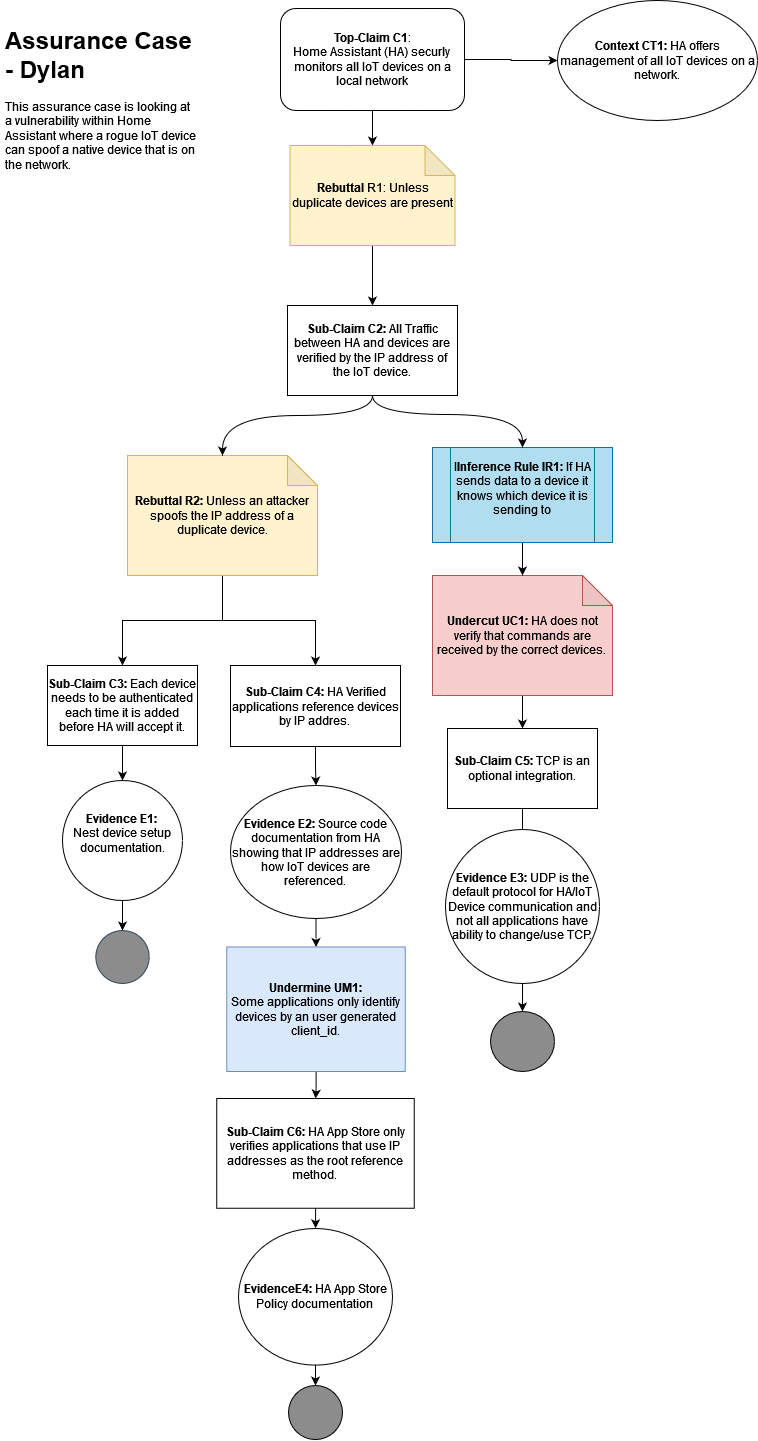

The diagram above was exported from draw.io. Its source (the exported page's mxGraphModel, read from the mxfile embedded in the PNG):
<mxGraphModel dx="1360" dy="792" grid="0" gridSize="10" guides="1" tooltips="1" connect="1" arrows="1" fold="1" page="1" pageScale="1" pageWidth="827" pageHeight="1169" background="#FFFFFF" math="0" shadow="0">
  <root>
    <mxCell id="WIyWlLk6GJQsqaUBKTNV-0" />
    <mxCell id="WIyWlLk6GJQsqaUBKTNV-1" parent="WIyWlLk6GJQsqaUBKTNV-0" />
    <mxCell id="cvqsO4UkrpHn_dr_hChA-4" value="" style="edgeStyle=orthogonalEdgeStyle;rounded=0;orthogonalLoop=1;jettySize=auto;html=1;" parent="WIyWlLk6GJQsqaUBKTNV-1" source="WIyWlLk6GJQsqaUBKTNV-3" target="cvqsO4UkrpHn_dr_hChA-0" edge="1">
      <mxGeometry relative="1" as="geometry" />
    </mxCell>
    <mxCell id="cvqsO4UkrpHn_dr_hChA-15" value="" style="edgeStyle=orthogonalEdgeStyle;rounded=0;orthogonalLoop=1;jettySize=auto;html=1;" parent="WIyWlLk6GJQsqaUBKTNV-1" source="WIyWlLk6GJQsqaUBKTNV-3" target="cvqsO4UkrpHn_dr_hChA-13" edge="1">
      <mxGeometry relative="1" as="geometry" />
    </mxCell>
    <mxCell id="WIyWlLk6GJQsqaUBKTNV-3" value="&lt;div&gt;&lt;b&gt;Top-Claim C1&lt;/b&gt;:&lt;/div&gt;&lt;div&gt;Home Assistant (HA) securly&lt;br&gt;&lt;/div&gt;&lt;div&gt; monitors all IoT devices on a local network&lt;/div&gt;" style="rounded=1;whiteSpace=wrap;html=1;fontSize=12;glass=0;strokeWidth=1;shadow=0;" parent="WIyWlLk6GJQsqaUBKTNV-1" vertex="1">
      <mxGeometry x="333" y="33" width="184" height="102" as="geometry" />
    </mxCell>
    <mxCell id="cvqsO4UkrpHn_dr_hChA-5" value="" style="edgeStyle=orthogonalEdgeStyle;rounded=0;orthogonalLoop=1;jettySize=auto;html=1;" parent="WIyWlLk6GJQsqaUBKTNV-1" source="cvqsO4UkrpHn_dr_hChA-0" target="cvqsO4UkrpHn_dr_hChA-2" edge="1">
      <mxGeometry relative="1" as="geometry" />
    </mxCell>
    <mxCell id="cvqsO4UkrpHn_dr_hChA-0" value="&lt;b&gt;Rebuttal &lt;/b&gt;R1: Unless duplicate devices are present&lt;br&gt;&lt;b&gt;&lt;/b&gt;" style="shape=note;whiteSpace=wrap;html=1;backgroundOutline=1;darkOpacity=0.05;fillColor=#fff2cc;strokeColor=#d6b656;" parent="WIyWlLk6GJQsqaUBKTNV-1" vertex="1">
      <mxGeometry x="342.5" y="170" width="165" height="100" as="geometry" />
    </mxCell>
    <mxCell id="cvqsO4UkrpHn_dr_hChA-2" value="&lt;div&gt;&lt;b&gt;Sub-Claim C2: &lt;/b&gt;All Traffic between HA and devices are verified by the IP address of the IoT device.&lt;/div&gt;" style="rounded=0;whiteSpace=wrap;html=1;" parent="WIyWlLk6GJQsqaUBKTNV-1" vertex="1">
      <mxGeometry x="340" y="330" width="170" height="90" as="geometry" />
    </mxCell>
    <mxCell id="cvqsO4UkrpHn_dr_hChA-17" value="" style="edgeStyle=orthogonalEdgeStyle;rounded=0;orthogonalLoop=1;jettySize=auto;html=1;" parent="WIyWlLk6GJQsqaUBKTNV-1" source="cvqsO4UkrpHn_dr_hChA-7" target="cvqsO4UkrpHn_dr_hChA-16" edge="1">
      <mxGeometry relative="1" as="geometry" />
    </mxCell>
    <mxCell id="cvqsO4UkrpHn_dr_hChA-19" value="" style="edgeStyle=orthogonalEdgeStyle;rounded=0;orthogonalLoop=1;jettySize=auto;html=1;" parent="WIyWlLk6GJQsqaUBKTNV-1" source="cvqsO4UkrpHn_dr_hChA-7" target="cvqsO4UkrpHn_dr_hChA-18" edge="1">
      <mxGeometry relative="1" as="geometry" />
    </mxCell>
    <mxCell id="cvqsO4UkrpHn_dr_hChA-7" value="&lt;b&gt;Rebuttal R2:&lt;/b&gt; Unless an attacker spoofs the IP address of a duplicate device." style="shape=note;whiteSpace=wrap;html=1;backgroundOutline=1;darkOpacity=0.05;fillColor=#fff2cc;strokeColor=#d6b656;" parent="WIyWlLk6GJQsqaUBKTNV-1" vertex="1">
      <mxGeometry x="180" y="480" width="190" height="120" as="geometry" />
    </mxCell>
    <mxCell id="cvqsO4UkrpHn_dr_hChA-25" value="" style="edgeStyle=orthogonalEdgeStyle;rounded=0;orthogonalLoop=1;jettySize=auto;html=1;" parent="WIyWlLk6GJQsqaUBKTNV-1" source="cvqsO4UkrpHn_dr_hChA-8" target="cvqsO4UkrpHn_dr_hChA-24" edge="1">
      <mxGeometry relative="1" as="geometry" />
    </mxCell>
    <mxCell id="cvqsO4UkrpHn_dr_hChA-8" value="&lt;b&gt;Undercut UC1: &lt;/b&gt;HA does not verify that commands are received by the correct devices.&lt;br&gt;&lt;b&gt;&lt;/b&gt;" style="shape=note;whiteSpace=wrap;html=1;backgroundOutline=1;darkOpacity=0.05;fillColor=#f8cecc;strokeColor=#b85450;" parent="WIyWlLk6GJQsqaUBKTNV-1" vertex="1">
      <mxGeometry x="485" y="600" width="180" height="120" as="geometry" />
    </mxCell>
    <mxCell id="cvqsO4UkrpHn_dr_hChA-11" value="" style="curved=1;endArrow=classic;html=1;rounded=0;edgeStyle=orthogonalEdgeStyle;exitX=0.5;exitY=1;exitDx=0;exitDy=0;entryX=0.5;entryY=0;entryDx=0;entryDy=0;entryPerimeter=0;" parent="WIyWlLk6GJQsqaUBKTNV-1" source="cvqsO4UkrpHn_dr_hChA-2" target="cvqsO4UkrpHn_dr_hChA-7" edge="1">
      <mxGeometry width="50" height="50" relative="1" as="geometry">
        <mxPoint x="390" y="440" as="sourcePoint" />
        <mxPoint x="430" y="530" as="targetPoint" />
        <Array as="points">
          <mxPoint x="425" y="440" />
          <mxPoint x="275" y="440" />
        </Array>
      </mxGeometry>
    </mxCell>
    <mxCell id="cvqsO4UkrpHn_dr_hChA-13" value="&lt;b&gt;Context CT1: &lt;/b&gt;HA offers management of all IoT devices on a network.&lt;br&gt;&lt;b&gt;&lt;/b&gt;" style="ellipse;whiteSpace=wrap;html=1;" parent="WIyWlLk6GJQsqaUBKTNV-1" vertex="1">
      <mxGeometry x="610" y="25" width="200" height="120" as="geometry" />
    </mxCell>
    <mxCell id="cvqsO4UkrpHn_dr_hChA-21" value="" style="edgeStyle=orthogonalEdgeStyle;rounded=0;orthogonalLoop=1;jettySize=auto;html=1;" parent="WIyWlLk6GJQsqaUBKTNV-1" source="cvqsO4UkrpHn_dr_hChA-16" target="cvqsO4UkrpHn_dr_hChA-20" edge="1">
      <mxGeometry relative="1" as="geometry" />
    </mxCell>
    <mxCell id="cvqsO4UkrpHn_dr_hChA-16" value="&lt;b&gt;Sub-Claim C3: &lt;/b&gt;Each device needs to be authenticated each time it is added before HA will accept it.&lt;br&gt;&lt;b&gt;&lt;/b&gt;" style="whiteSpace=wrap;html=1;" parent="WIyWlLk6GJQsqaUBKTNV-1" vertex="1">
      <mxGeometry x="100" y="690" width="150" height="80" as="geometry" />
    </mxCell>
    <mxCell id="ynV8e1YfJNxC6IpW0-Re-13" value="" style="edgeStyle=orthogonalEdgeStyle;rounded=0;orthogonalLoop=1;jettySize=auto;html=1;" parent="WIyWlLk6GJQsqaUBKTNV-1" source="cvqsO4UkrpHn_dr_hChA-18" target="ynV8e1YfJNxC6IpW0-Re-12" edge="1">
      <mxGeometry relative="1" as="geometry" />
    </mxCell>
    <mxCell id="cvqsO4UkrpHn_dr_hChA-18" value="&lt;b&gt;Sub-Claim C4: &lt;/b&gt;HA Verified applications reference devices by IP addres.&lt;br&gt;&lt;b&gt;&lt;/b&gt;" style="whiteSpace=wrap;html=1;" parent="WIyWlLk6GJQsqaUBKTNV-1" vertex="1">
      <mxGeometry x="283" y="690" width="170" height="81" as="geometry" />
    </mxCell>
    <mxCell id="cvqsO4UkrpHn_dr_hChA-23" value="" style="edgeStyle=orthogonalEdgeStyle;rounded=0;orthogonalLoop=1;jettySize=auto;html=1;" parent="WIyWlLk6GJQsqaUBKTNV-1" source="cvqsO4UkrpHn_dr_hChA-20" target="cvqsO4UkrpHn_dr_hChA-22" edge="1">
      <mxGeometry relative="1" as="geometry" />
    </mxCell>
    <mxCell id="cvqsO4UkrpHn_dr_hChA-20" value="&lt;div&gt;&lt;b&gt;Evidence E1: &lt;br&gt;&lt;/b&gt;&lt;/div&gt;&lt;div&gt;Nest device setup documentation.&lt;/div&gt;&lt;div&gt;&lt;br&gt;&lt;/div&gt;" style="ellipse;whiteSpace=wrap;html=1;" parent="WIyWlLk6GJQsqaUBKTNV-1" vertex="1">
      <mxGeometry x="115" y="805" width="120" height="120" as="geometry" />
    </mxCell>
    <mxCell id="cvqsO4UkrpHn_dr_hChA-22" value="" style="ellipse;whiteSpace=wrap;html=1;fillColor=#8C8C8C;strokeColor=#314354;fontColor=#ffffff;" parent="WIyWlLk6GJQsqaUBKTNV-1" vertex="1">
      <mxGeometry x="148.25" y="955" width="53.5" height="53" as="geometry" />
    </mxCell>
    <mxCell id="cvqsO4UkrpHn_dr_hChA-27" value="" style="edgeStyle=orthogonalEdgeStyle;rounded=0;orthogonalLoop=1;jettySize=auto;html=1;startArrow=none;" parent="WIyWlLk6GJQsqaUBKTNV-1" source="ynV8e1YfJNxC6IpW0-Re-5" edge="1">
      <mxGeometry relative="1" as="geometry">
        <mxPoint x="575.0999999999999" y="980" as="targetPoint" />
      </mxGeometry>
    </mxCell>
    <mxCell id="cvqsO4UkrpHn_dr_hChA-24" value="&lt;b&gt;Sub-Claim C5: &lt;/b&gt;TCP is an optional integration. &lt;br&gt;&lt;b&gt;&lt;/b&gt;" style="whiteSpace=wrap;html=1;" parent="WIyWlLk6GJQsqaUBKTNV-1" vertex="1">
      <mxGeometry x="500" y="753" width="150" height="80" as="geometry" />
    </mxCell>
    <mxCell id="ynV8e1YfJNxC6IpW0-Re-4" value="" style="edgeStyle=orthogonalEdgeStyle;rounded=0;orthogonalLoop=1;jettySize=auto;html=1;exitX=0.5;exitY=1;exitDx=0;exitDy=0;" parent="WIyWlLk6GJQsqaUBKTNV-1" source="ynV8e1YfJNxC6IpW0-Re-9" target="cvqsO4UkrpHn_dr_hChA-8" edge="1">
      <mxGeometry relative="1" as="geometry">
        <mxPoint x="575" y="589.9999999999998" as="sourcePoint" />
      </mxGeometry>
    </mxCell>
    <mxCell id="ynV8e1YfJNxC6IpW0-Re-7" value="" style="edgeStyle=orthogonalEdgeStyle;rounded=0;orthogonalLoop=1;jettySize=auto;html=1;" parent="WIyWlLk6GJQsqaUBKTNV-1" source="ynV8e1YfJNxC6IpW0-Re-5" target="ynV8e1YfJNxC6IpW0-Re-6" edge="1">
      <mxGeometry relative="1" as="geometry" />
    </mxCell>
    <mxCell id="ynV8e1YfJNxC6IpW0-Re-6" value="" style="ellipse;whiteSpace=wrap;html=1;fillColor=#8C8C8C;" parent="WIyWlLk6GJQsqaUBKTNV-1" vertex="1">
      <mxGeometry x="543" y="1036" width="64" height="60" as="geometry" />
    </mxCell>
    <mxCell id="ynV8e1YfJNxC6IpW0-Re-9" value="&#10;I&lt;b&gt;Inference Rule IR1: &lt;/b&gt;If HA sends data to a device it knows which device it is sending to&#10;&#10;" style="shape=process;whiteSpace=wrap;html=1;backgroundOutline=1;fillColor=#b1ddf0;strokeColor=#10739e;" parent="WIyWlLk6GJQsqaUBKTNV-1" vertex="1">
      <mxGeometry x="485" y="472" width="180" height="95" as="geometry" />
    </mxCell>
    <mxCell id="ynV8e1YfJNxC6IpW0-Re-10" value="" style="curved=1;endArrow=classic;html=1;rounded=0;edgeStyle=orthogonalEdgeStyle;exitX=0.5;exitY=1;exitDx=0;exitDy=0;entryX=0.5;entryY=0;entryDx=0;entryDy=0;" parent="WIyWlLk6GJQsqaUBKTNV-1" source="cvqsO4UkrpHn_dr_hChA-2" target="ynV8e1YfJNxC6IpW0-Re-9" edge="1">
      <mxGeometry width="50" height="50" relative="1" as="geometry">
        <mxPoint x="401" y="777" as="sourcePoint" />
        <mxPoint x="451" y="727" as="targetPoint" />
        <Array as="points">
          <mxPoint x="425" y="439" />
          <mxPoint x="575" y="439" />
        </Array>
      </mxGeometry>
    </mxCell>
    <mxCell id="ynV8e1YfJNxC6IpW0-Re-5" value="&lt;b&gt;Evidence E3: &lt;/b&gt;UDP is the default protocol for HA/IoT Device communication and not all applications have ability to change/use TCP. " style="ellipse;whiteSpace=wrap;html=1;aspect=fixed;" parent="WIyWlLk6GJQsqaUBKTNV-1" vertex="1">
      <mxGeometry x="498" y="854" width="154" height="154" as="geometry" />
    </mxCell>
    <mxCell id="ynV8e1YfJNxC6IpW0-Re-11" value="" style="edgeStyle=orthogonalEdgeStyle;rounded=0;orthogonalLoop=1;jettySize=auto;html=1;endArrow=none;" parent="WIyWlLk6GJQsqaUBKTNV-1" source="cvqsO4UkrpHn_dr_hChA-24" target="ynV8e1YfJNxC6IpW0-Re-5" edge="1">
      <mxGeometry relative="1" as="geometry">
        <mxPoint x="575.0588235294117" y="833" as="sourcePoint" />
        <mxPoint x="575.0999999999999" y="980" as="targetPoint" />
      </mxGeometry>
    </mxCell>
    <mxCell id="ynV8e1YfJNxC6IpW0-Re-16" value="" style="edgeStyle=orthogonalEdgeStyle;rounded=0;orthogonalLoop=1;jettySize=auto;html=1;" parent="WIyWlLk6GJQsqaUBKTNV-1" source="ynV8e1YfJNxC6IpW0-Re-12" target="ynV8e1YfJNxC6IpW0-Re-15" edge="1">
      <mxGeometry relative="1" as="geometry" />
    </mxCell>
    <mxCell id="ynV8e1YfJNxC6IpW0-Re-12" value="&lt;b&gt;Evidence E2: &lt;/b&gt;Source code documentation from HA showing that IP addresses are how IoT devices are referenced. &lt;br&gt;&lt;b&gt;&lt;/b&gt;" style="ellipse;whiteSpace=wrap;html=1;" parent="WIyWlLk6GJQsqaUBKTNV-1" vertex="1">
      <mxGeometry x="283" y="810" width="171" height="133" as="geometry" />
    </mxCell>
    <mxCell id="ynV8e1YfJNxC6IpW0-Re-18" value="" style="edgeStyle=orthogonalEdgeStyle;rounded=0;orthogonalLoop=1;jettySize=auto;html=1;" parent="WIyWlLk6GJQsqaUBKTNV-1" source="ynV8e1YfJNxC6IpW0-Re-15" target="ynV8e1YfJNxC6IpW0-Re-17" edge="1">
      <mxGeometry relative="1" as="geometry" />
    </mxCell>
    <mxCell id="ynV8e1YfJNxC6IpW0-Re-15" value="&lt;b&gt;Undermine UM1: &lt;br&gt;&lt;/b&gt;&lt;div&gt;Some applications only identify devices by an user generated client_id. &lt;br&gt;&lt;/div&gt;" style="whiteSpace=wrap;html=1;fillColor=#dae8fc;strokeColor=#6c8ebf;" parent="WIyWlLk6GJQsqaUBKTNV-1" vertex="1">
      <mxGeometry x="279.25" y="971.5" width="178.5" height="124.5" as="geometry" />
    </mxCell>
    <mxCell id="ynV8e1YfJNxC6IpW0-Re-20" value="" style="edgeStyle=orthogonalEdgeStyle;rounded=0;orthogonalLoop=1;jettySize=auto;html=1;" parent="WIyWlLk6GJQsqaUBKTNV-1" source="ynV8e1YfJNxC6IpW0-Re-17" target="ynV8e1YfJNxC6IpW0-Re-19" edge="1">
      <mxGeometry relative="1" as="geometry" />
    </mxCell>
    <mxCell id="ynV8e1YfJNxC6IpW0-Re-17" value="&lt;b&gt;Sub-Claim C6: &lt;/b&gt;HA App Store only verifies applications that use IP addresses as the root reference method.&lt;br&gt;&lt;b&gt;&lt;/b&gt;" style="whiteSpace=wrap;html=1;" parent="WIyWlLk6GJQsqaUBKTNV-1" vertex="1">
      <mxGeometry x="269.25" y="1123" width="197.5" height="109.75" as="geometry" />
    </mxCell>
    <mxCell id="ynV8e1YfJNxC6IpW0-Re-22" value="" style="edgeStyle=orthogonalEdgeStyle;rounded=0;orthogonalLoop=1;jettySize=auto;html=1;" parent="WIyWlLk6GJQsqaUBKTNV-1" source="ynV8e1YfJNxC6IpW0-Re-19" target="ynV8e1YfJNxC6IpW0-Re-21" edge="1">
      <mxGeometry relative="1" as="geometry" />
    </mxCell>
    <mxCell id="ynV8e1YfJNxC6IpW0-Re-19" value="&lt;b&gt;EvidenceE4: &lt;/b&gt;HA App Store Policy documentation&lt;br&gt;&lt;b&gt;&lt;/b&gt;" style="ellipse;whiteSpace=wrap;html=1;" parent="WIyWlLk6GJQsqaUBKTNV-1" vertex="1">
      <mxGeometry x="291" y="1253" width="154" height="136.63" as="geometry" />
    </mxCell>
    <mxCell id="ynV8e1YfJNxC6IpW0-Re-21" value="" style="ellipse;whiteSpace=wrap;html=1;fillColor=#8C8C8C;" parent="WIyWlLk6GJQsqaUBKTNV-1" vertex="1">
      <mxGeometry x="341" y="1410" width="54" height="54.05" as="geometry" />
    </mxCell>
    <mxCell id="ynV8e1YfJNxC6IpW0-Re-23" value="&lt;h1&gt;Assurance Case - Dylan &lt;br&gt;&lt;/h1&gt;&lt;p&gt;This assurance case is looking at a vulnerability within Home Assistant where a rogue IoT device can spoof a native device that is on the network.&lt;/p&gt;" style="text;html=1;strokeColor=none;fillColor=none;spacing=5;spacingTop=-20;whiteSpace=wrap;overflow=hidden;rounded=0;" parent="WIyWlLk6GJQsqaUBKTNV-1" vertex="1">
      <mxGeometry x="53" y="45" width="199" height="158" as="geometry" />
    </mxCell>
  </root>
</mxGraphModel>